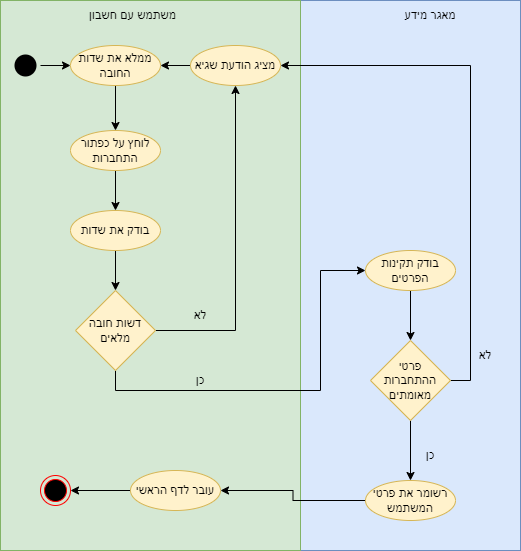

The diagram above was exported from draw.io. Its source (the exported page's mxGraphModel, read from the mxfile embedded in the PNG):
<mxGraphModel dx="462" dy="857" grid="1" gridSize="10" guides="1" tooltips="1" connect="1" arrows="1" fold="1" page="1" pageScale="1" pageWidth="827" pageHeight="1169" math="0" shadow="0">
  <root>
    <mxCell id="0" />
    <mxCell id="1" parent="0" />
    <mxCell id="QUrZs2fLwhqPiD40ldSj-20" value="" style="whiteSpace=wrap;html=1;shadow=0;fillColor=#dae8fc;strokeColor=#6c8ebf;" vertex="1" parent="1">
      <mxGeometry x="340" y="190" width="220" height="550" as="geometry" />
    </mxCell>
    <mxCell id="QUrZs2fLwhqPiD40ldSj-2" value="" style="whiteSpace=wrap;html=1;shadow=0;fillColor=#d5e8d4;strokeColor=#82b366;" vertex="1" parent="1">
      <mxGeometry x="40" y="190" width="300" height="550" as="geometry" />
    </mxCell>
    <mxCell id="QUrZs2fLwhqPiD40ldSj-9" value="" style="edgeStyle=orthogonalEdgeStyle;rounded=0;orthogonalLoop=1;jettySize=auto;html=1;" edge="1" parent="1" source="QUrZs2fLwhqPiD40ldSj-3" target="QUrZs2fLwhqPiD40ldSj-8">
      <mxGeometry relative="1" as="geometry" />
    </mxCell>
    <mxCell id="QUrZs2fLwhqPiD40ldSj-3" value="" style="ellipse;html=1;shape=endState;fillColor=#000000;strokeColor=none;shadow=0;" vertex="1" parent="1">
      <mxGeometry x="50" y="240" width="30" height="30" as="geometry" />
    </mxCell>
    <mxCell id="QUrZs2fLwhqPiD40ldSj-11" value="" style="edgeStyle=orthogonalEdgeStyle;rounded=0;orthogonalLoop=1;jettySize=auto;html=1;" edge="1" parent="1" source="QUrZs2fLwhqPiD40ldSj-8" target="QUrZs2fLwhqPiD40ldSj-10">
      <mxGeometry relative="1" as="geometry" />
    </mxCell>
    <mxCell id="QUrZs2fLwhqPiD40ldSj-8" value="ממלא את שדות החובה" style="ellipse;whiteSpace=wrap;html=1;shadow=0;fillColor=#fff2cc;strokeColor=#d6b656;" vertex="1" parent="1">
      <mxGeometry x="110" y="235" width="90" height="40" as="geometry" />
    </mxCell>
    <mxCell id="QUrZs2fLwhqPiD40ldSj-13" value="" style="edgeStyle=orthogonalEdgeStyle;rounded=0;orthogonalLoop=1;jettySize=auto;html=1;" edge="1" parent="1" source="QUrZs2fLwhqPiD40ldSj-10" target="QUrZs2fLwhqPiD40ldSj-12">
      <mxGeometry relative="1" as="geometry" />
    </mxCell>
    <mxCell id="QUrZs2fLwhqPiD40ldSj-10" value="לוחץ על כפתור התחברות" style="ellipse;whiteSpace=wrap;html=1;shadow=0;fillColor=#fff2cc;strokeColor=#d6b656;" vertex="1" parent="1">
      <mxGeometry x="110" y="320" width="90" height="40" as="geometry" />
    </mxCell>
    <mxCell id="QUrZs2fLwhqPiD40ldSj-15" value="" style="edgeStyle=orthogonalEdgeStyle;rounded=0;orthogonalLoop=1;jettySize=auto;html=1;" edge="1" parent="1" source="QUrZs2fLwhqPiD40ldSj-12" target="QUrZs2fLwhqPiD40ldSj-14">
      <mxGeometry relative="1" as="geometry" />
    </mxCell>
    <mxCell id="QUrZs2fLwhqPiD40ldSj-12" value="בודק את שדות" style="ellipse;whiteSpace=wrap;html=1;shadow=0;fillColor=#fff2cc;strokeColor=#d6b656;" vertex="1" parent="1">
      <mxGeometry x="110" y="400" width="90" height="40" as="geometry" />
    </mxCell>
    <mxCell id="QUrZs2fLwhqPiD40ldSj-18" style="edgeStyle=orthogonalEdgeStyle;rounded=0;orthogonalLoop=1;jettySize=auto;html=1;" edge="1" parent="1" source="QUrZs2fLwhqPiD40ldSj-14" target="QUrZs2fLwhqPiD40ldSj-16">
      <mxGeometry relative="1" as="geometry" />
    </mxCell>
    <mxCell id="QUrZs2fLwhqPiD40ldSj-24" style="edgeStyle=orthogonalEdgeStyle;rounded=0;orthogonalLoop=1;jettySize=auto;html=1;sketch=0;exitX=0.5;exitY=1;exitDx=0;exitDy=0;" edge="1" parent="1" source="QUrZs2fLwhqPiD40ldSj-14" target="QUrZs2fLwhqPiD40ldSj-22">
      <mxGeometry relative="1" as="geometry">
        <Array as="points">
          <mxPoint x="155" y="580" />
          <mxPoint x="360" y="580" />
          <mxPoint x="360" y="460" />
        </Array>
      </mxGeometry>
    </mxCell>
    <mxCell id="QUrZs2fLwhqPiD40ldSj-14" value="דשות חובה מלאים" style="rhombus;whiteSpace=wrap;html=1;shadow=0;fillColor=#fff2cc;strokeColor=#d6b656;" vertex="1" parent="1">
      <mxGeometry x="115" y="480" width="80" height="80" as="geometry" />
    </mxCell>
    <mxCell id="QUrZs2fLwhqPiD40ldSj-17" value="" style="edgeStyle=orthogonalEdgeStyle;rounded=0;orthogonalLoop=1;jettySize=auto;html=1;" edge="1" parent="1" source="QUrZs2fLwhqPiD40ldSj-16" target="QUrZs2fLwhqPiD40ldSj-8">
      <mxGeometry relative="1" as="geometry" />
    </mxCell>
    <mxCell id="QUrZs2fLwhqPiD40ldSj-16" value="מציג הודעת שגיא" style="ellipse;whiteSpace=wrap;html=1;shadow=0;fillColor=#fff2cc;strokeColor=#d6b656;" vertex="1" parent="1">
      <mxGeometry x="230" y="235" width="90" height="40" as="geometry" />
    </mxCell>
    <mxCell id="QUrZs2fLwhqPiD40ldSj-19" value="לא" style="text;html=1;strokeColor=none;fillColor=none;align=center;verticalAlign=middle;whiteSpace=wrap;rounded=0;shadow=0;" vertex="1" parent="1">
      <mxGeometry x="210" y="490" width="60" height="30" as="geometry" />
    </mxCell>
    <mxCell id="QUrZs2fLwhqPiD40ldSj-26" value="" style="edgeStyle=orthogonalEdgeStyle;rounded=0;sketch=0;orthogonalLoop=1;jettySize=auto;html=1;" edge="1" parent="1" source="QUrZs2fLwhqPiD40ldSj-22" target="QUrZs2fLwhqPiD40ldSj-25">
      <mxGeometry relative="1" as="geometry" />
    </mxCell>
    <mxCell id="QUrZs2fLwhqPiD40ldSj-22" value="בודק תקינות הפרטים" style="ellipse;whiteSpace=wrap;html=1;shadow=0;fillColor=#fff2cc;strokeColor=#d6b656;" vertex="1" parent="1">
      <mxGeometry x="405" y="440" width="90" height="40" as="geometry" />
    </mxCell>
    <mxCell id="QUrZs2fLwhqPiD40ldSj-28" style="edgeStyle=orthogonalEdgeStyle;rounded=0;sketch=0;orthogonalLoop=1;jettySize=auto;html=1;entryX=1;entryY=0.5;entryDx=0;entryDy=0;exitX=1;exitY=0.5;exitDx=0;exitDy=0;" edge="1" parent="1" source="QUrZs2fLwhqPiD40ldSj-25" target="QUrZs2fLwhqPiD40ldSj-16">
      <mxGeometry relative="1" as="geometry" />
    </mxCell>
    <mxCell id="QUrZs2fLwhqPiD40ldSj-33" style="edgeStyle=orthogonalEdgeStyle;rounded=0;sketch=0;orthogonalLoop=1;jettySize=auto;html=1;" edge="1" parent="1" source="QUrZs2fLwhqPiD40ldSj-25" target="QUrZs2fLwhqPiD40ldSj-32">
      <mxGeometry relative="1" as="geometry" />
    </mxCell>
    <mxCell id="QUrZs2fLwhqPiD40ldSj-25" value="פרטי ההתחברות מאומתים" style="rhombus;whiteSpace=wrap;html=1;fillColor=#fff2cc;strokeColor=#d6b656;shadow=0;" vertex="1" parent="1">
      <mxGeometry x="410" y="530" width="80" height="80" as="geometry" />
    </mxCell>
    <mxCell id="QUrZs2fLwhqPiD40ldSj-27" value="כן" style="text;html=1;strokeColor=none;fillColor=none;align=center;verticalAlign=middle;whiteSpace=wrap;rounded=0;shadow=0;" vertex="1" parent="1">
      <mxGeometry x="210" y="555" width="60" height="30" as="geometry" />
    </mxCell>
    <mxCell id="QUrZs2fLwhqPiD40ldSj-29" value="לא" style="text;html=1;strokeColor=none;fillColor=none;align=center;verticalAlign=middle;whiteSpace=wrap;rounded=0;shadow=0;" vertex="1" parent="1">
      <mxGeometry x="495" y="530" width="60" height="30" as="geometry" />
    </mxCell>
    <mxCell id="QUrZs2fLwhqPiD40ldSj-37" style="edgeStyle=orthogonalEdgeStyle;rounded=0;sketch=0;orthogonalLoop=1;jettySize=auto;html=1;" edge="1" parent="1" source="QUrZs2fLwhqPiD40ldSj-32" target="QUrZs2fLwhqPiD40ldSj-36">
      <mxGeometry relative="1" as="geometry" />
    </mxCell>
    <mxCell id="QUrZs2fLwhqPiD40ldSj-32" value="רשומר את פרטי המשתמש" style="ellipse;whiteSpace=wrap;html=1;shadow=0;fillColor=#fff2cc;strokeColor=#d6b656;" vertex="1" parent="1">
      <mxGeometry x="405" y="670" width="90" height="40" as="geometry" />
    </mxCell>
    <mxCell id="QUrZs2fLwhqPiD40ldSj-34" value="כן" style="text;html=1;strokeColor=none;fillColor=none;align=center;verticalAlign=middle;whiteSpace=wrap;rounded=0;shadow=0;" vertex="1" parent="1">
      <mxGeometry x="440" y="630" width="60" height="30" as="geometry" />
    </mxCell>
    <mxCell id="QUrZs2fLwhqPiD40ldSj-39" style="edgeStyle=orthogonalEdgeStyle;rounded=0;sketch=0;orthogonalLoop=1;jettySize=auto;html=1;" edge="1" parent="1" source="QUrZs2fLwhqPiD40ldSj-36" target="QUrZs2fLwhqPiD40ldSj-38">
      <mxGeometry relative="1" as="geometry" />
    </mxCell>
    <mxCell id="QUrZs2fLwhqPiD40ldSj-36" value="עובר לדף הראשי" style="ellipse;whiteSpace=wrap;html=1;shadow=0;fillColor=#fff2cc;strokeColor=#d6b656;" vertex="1" parent="1">
      <mxGeometry x="170" y="660" width="90" height="40" as="geometry" />
    </mxCell>
    <mxCell id="QUrZs2fLwhqPiD40ldSj-38" value="" style="ellipse;html=1;shape=endState;fillColor=#000000;strokeColor=#ff0000;shadow=0;" vertex="1" parent="1">
      <mxGeometry x="80" y="665" width="30" height="30" as="geometry" />
    </mxCell>
    <mxCell id="QUrZs2fLwhqPiD40ldSj-40" value="משתמש עם חשבון" style="text;html=1;strokeColor=none;fillColor=none;align=center;verticalAlign=middle;whiteSpace=wrap;rounded=0;shadow=0;" vertex="1" parent="1">
      <mxGeometry x="125" y="190" width="95" height="30" as="geometry" />
    </mxCell>
    <mxCell id="QUrZs2fLwhqPiD40ldSj-41" value="מאגר מידע" style="text;html=1;strokeColor=none;fillColor=none;align=center;verticalAlign=middle;whiteSpace=wrap;rounded=0;shadow=0;" vertex="1" parent="1">
      <mxGeometry x="440" y="190" width="60" height="30" as="geometry" />
    </mxCell>
  </root>
</mxGraphModel>